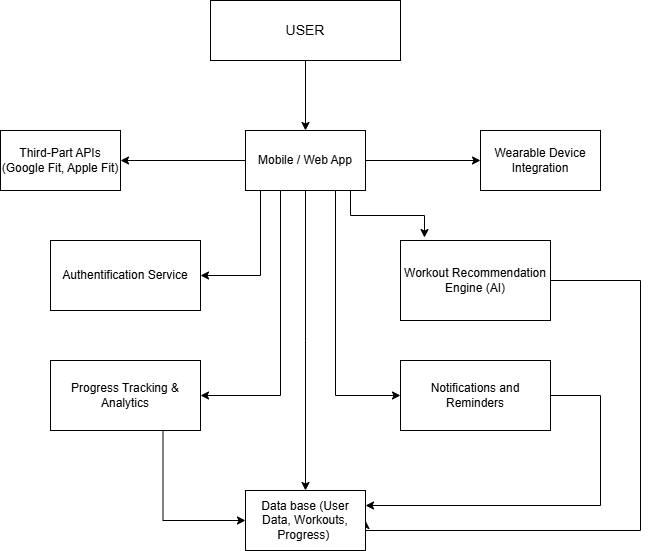

The diagram above was exported from draw.io. Its source (the exported page's mxGraphModel, read from the mxfile embedded in the PNG):
<mxGraphModel dx="1050" dy="557" grid="1" gridSize="10" guides="1" tooltips="1" connect="1" arrows="1" fold="1" page="1" pageScale="1" pageWidth="827" pageHeight="1169" math="0" shadow="0">
  <root>
    <mxCell id="0" />
    <mxCell id="1" parent="0" />
    <mxCell id="2pwi3BaywuWMdCtxF8rW-12" style="edgeStyle=orthogonalEdgeStyle;rounded=0;orthogonalLoop=1;jettySize=auto;html=1;exitX=0.5;exitY=1;exitDx=0;exitDy=0;entryX=0.5;entryY=0;entryDx=0;entryDy=0;" edge="1" parent="1" source="2pwi3BaywuWMdCtxF8rW-1" target="2pwi3BaywuWMdCtxF8rW-2">
      <mxGeometry relative="1" as="geometry" />
    </mxCell>
    <mxCell id="2pwi3BaywuWMdCtxF8rW-1" value="&lt;font style=&quot;font-size: 14px;&quot;&gt;USER&lt;/font&gt;" style="rounded=0;whiteSpace=wrap;html=1;" vertex="1" parent="1">
      <mxGeometry x="300" y="60" width="190" height="60" as="geometry" />
    </mxCell>
    <mxCell id="2pwi3BaywuWMdCtxF8rW-11" style="edgeStyle=orthogonalEdgeStyle;rounded=0;orthogonalLoop=1;jettySize=auto;html=1;exitX=0.5;exitY=1;exitDx=0;exitDy=0;" edge="1" parent="1" source="2pwi3BaywuWMdCtxF8rW-2">
      <mxGeometry relative="1" as="geometry">
        <mxPoint x="395" y="550" as="targetPoint" />
      </mxGeometry>
    </mxCell>
    <mxCell id="2pwi3BaywuWMdCtxF8rW-13" style="edgeStyle=orthogonalEdgeStyle;rounded=0;orthogonalLoop=1;jettySize=auto;html=1;exitX=0;exitY=0.5;exitDx=0;exitDy=0;entryX=1;entryY=0.5;entryDx=0;entryDy=0;" edge="1" parent="1" source="2pwi3BaywuWMdCtxF8rW-2" target="2pwi3BaywuWMdCtxF8rW-3">
      <mxGeometry relative="1" as="geometry" />
    </mxCell>
    <mxCell id="2pwi3BaywuWMdCtxF8rW-14" style="edgeStyle=orthogonalEdgeStyle;rounded=0;orthogonalLoop=1;jettySize=auto;html=1;exitX=1;exitY=0.5;exitDx=0;exitDy=0;entryX=0;entryY=0.5;entryDx=0;entryDy=0;" edge="1" parent="1" source="2pwi3BaywuWMdCtxF8rW-2" target="2pwi3BaywuWMdCtxF8rW-4">
      <mxGeometry relative="1" as="geometry" />
    </mxCell>
    <mxCell id="2pwi3BaywuWMdCtxF8rW-18" style="edgeStyle=orthogonalEdgeStyle;rounded=0;orthogonalLoop=1;jettySize=auto;html=1;exitX=0.75;exitY=1;exitDx=0;exitDy=0;entryX=0;entryY=0.5;entryDx=0;entryDy=0;" edge="1" parent="1" source="2pwi3BaywuWMdCtxF8rW-2" target="2pwi3BaywuWMdCtxF8rW-9">
      <mxGeometry relative="1" as="geometry" />
    </mxCell>
    <mxCell id="2pwi3BaywuWMdCtxF8rW-19" style="edgeStyle=orthogonalEdgeStyle;rounded=0;orthogonalLoop=1;jettySize=auto;html=1;exitX=0.25;exitY=1;exitDx=0;exitDy=0;entryX=1;entryY=0.5;entryDx=0;entryDy=0;" edge="1" parent="1" source="2pwi3BaywuWMdCtxF8rW-2" target="2pwi3BaywuWMdCtxF8rW-5">
      <mxGeometry relative="1" as="geometry">
        <Array as="points">
          <mxPoint x="350" y="250" />
          <mxPoint x="350" y="335" />
        </Array>
      </mxGeometry>
    </mxCell>
    <mxCell id="2pwi3BaywuWMdCtxF8rW-20" style="edgeStyle=orthogonalEdgeStyle;rounded=0;orthogonalLoop=1;jettySize=auto;html=1;exitX=0.25;exitY=1;exitDx=0;exitDy=0;entryX=1;entryY=0.5;entryDx=0;entryDy=0;" edge="1" parent="1" source="2pwi3BaywuWMdCtxF8rW-2" target="2pwi3BaywuWMdCtxF8rW-8">
      <mxGeometry relative="1" as="geometry">
        <Array as="points">
          <mxPoint x="370" y="250" />
          <mxPoint x="370" y="455" />
        </Array>
      </mxGeometry>
    </mxCell>
    <mxCell id="2pwi3BaywuWMdCtxF8rW-2" value="Mobile / Web App" style="rounded=0;whiteSpace=wrap;html=1;" vertex="1" parent="1">
      <mxGeometry x="335" y="190" width="120" height="60" as="geometry" />
    </mxCell>
    <mxCell id="2pwi3BaywuWMdCtxF8rW-3" value="Third-Part APIs (Google Fit, Apple Fit)" style="rounded=0;whiteSpace=wrap;html=1;" vertex="1" parent="1">
      <mxGeometry x="90" y="190" width="120" height="60" as="geometry" />
    </mxCell>
    <mxCell id="2pwi3BaywuWMdCtxF8rW-4" value="Wearable Device Integration" style="rounded=0;whiteSpace=wrap;html=1;" vertex="1" parent="1">
      <mxGeometry x="570" y="190" width="120" height="60" as="geometry" />
    </mxCell>
    <mxCell id="2pwi3BaywuWMdCtxF8rW-5" value="Authentification Service" style="rounded=0;whiteSpace=wrap;html=1;" vertex="1" parent="1">
      <mxGeometry x="140" y="300" width="150" height="70" as="geometry" />
    </mxCell>
    <mxCell id="2pwi3BaywuWMdCtxF8rW-16" style="edgeStyle=orthogonalEdgeStyle;rounded=0;orthogonalLoop=1;jettySize=auto;html=1;exitX=1;exitY=0.5;exitDx=0;exitDy=0;entryX=1;entryY=0.5;entryDx=0;entryDy=0;" edge="1" parent="1" source="2pwi3BaywuWMdCtxF8rW-6" target="2pwi3BaywuWMdCtxF8rW-10">
      <mxGeometry relative="1" as="geometry">
        <Array as="points">
          <mxPoint x="730" y="340" />
          <mxPoint x="730" y="590" />
          <mxPoint x="455" y="590" />
        </Array>
      </mxGeometry>
    </mxCell>
    <mxCell id="2pwi3BaywuWMdCtxF8rW-6" value="Workout Recommendation Engine (AI)" style="rounded=0;whiteSpace=wrap;html=1;" vertex="1" parent="1">
      <mxGeometry x="490" y="300" width="150" height="80" as="geometry" />
    </mxCell>
    <mxCell id="2pwi3BaywuWMdCtxF8rW-21" style="edgeStyle=orthogonalEdgeStyle;rounded=0;orthogonalLoop=1;jettySize=auto;html=1;exitX=0.75;exitY=1;exitDx=0;exitDy=0;entryX=0;entryY=0.5;entryDx=0;entryDy=0;" edge="1" parent="1" source="2pwi3BaywuWMdCtxF8rW-8" target="2pwi3BaywuWMdCtxF8rW-10">
      <mxGeometry relative="1" as="geometry" />
    </mxCell>
    <mxCell id="2pwi3BaywuWMdCtxF8rW-8" value="Progress Tracking &amp;amp; Analytics" style="rounded=0;whiteSpace=wrap;html=1;" vertex="1" parent="1">
      <mxGeometry x="140" y="420" width="150" height="70" as="geometry" />
    </mxCell>
    <mxCell id="2pwi3BaywuWMdCtxF8rW-17" style="edgeStyle=orthogonalEdgeStyle;rounded=0;orthogonalLoop=1;jettySize=auto;html=1;exitX=1;exitY=0.5;exitDx=0;exitDy=0;entryX=1;entryY=0.25;entryDx=0;entryDy=0;" edge="1" parent="1" source="2pwi3BaywuWMdCtxF8rW-9" target="2pwi3BaywuWMdCtxF8rW-10">
      <mxGeometry relative="1" as="geometry">
        <Array as="points">
          <mxPoint x="690" y="455" />
          <mxPoint x="690" y="565" />
        </Array>
      </mxGeometry>
    </mxCell>
    <mxCell id="2pwi3BaywuWMdCtxF8rW-9" value="Notifications and Reminders" style="rounded=0;whiteSpace=wrap;html=1;" vertex="1" parent="1">
      <mxGeometry x="490" y="420" width="150" height="70" as="geometry" />
    </mxCell>
    <mxCell id="2pwi3BaywuWMdCtxF8rW-10" value="Data base (User Data, Workouts, Progress)&amp;nbsp;" style="rounded=0;whiteSpace=wrap;html=1;" vertex="1" parent="1">
      <mxGeometry x="335" y="550" width="120" height="60" as="geometry" />
    </mxCell>
    <mxCell id="2pwi3BaywuWMdCtxF8rW-15" style="edgeStyle=orthogonalEdgeStyle;rounded=0;orthogonalLoop=1;jettySize=auto;html=1;exitX=0.75;exitY=1;exitDx=0;exitDy=0;entryX=0.16;entryY=-0.037;entryDx=0;entryDy=0;entryPerimeter=0;" edge="1" parent="1" source="2pwi3BaywuWMdCtxF8rW-2" target="2pwi3BaywuWMdCtxF8rW-6">
      <mxGeometry relative="1" as="geometry">
        <Array as="points">
          <mxPoint x="440" y="250" />
          <mxPoint x="440" y="275" />
          <mxPoint x="514" y="275" />
        </Array>
      </mxGeometry>
    </mxCell>
  </root>
</mxGraphModel>